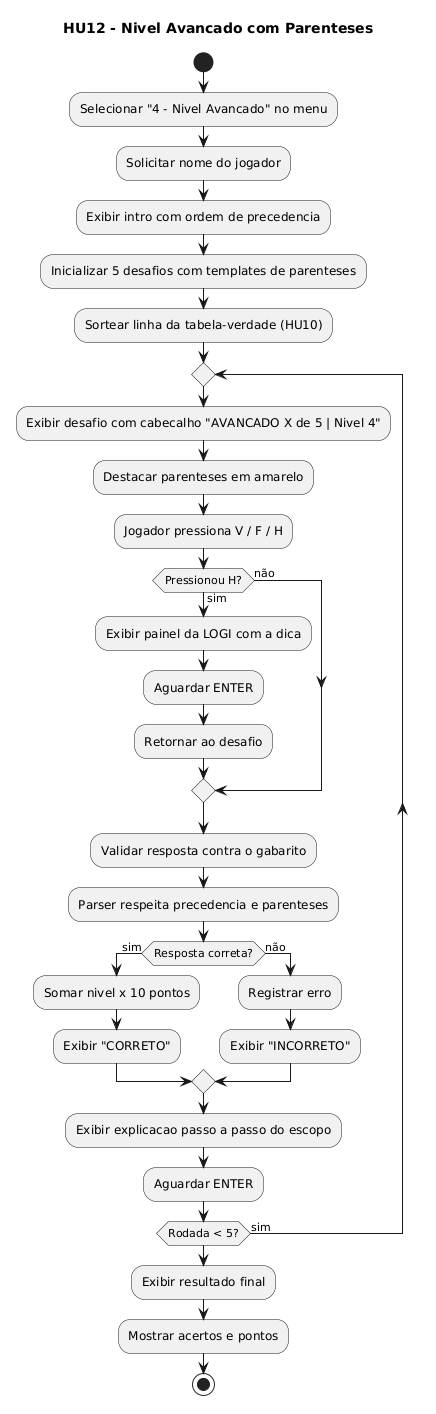

The diagram above was rendered by PlantUML. Its source (embedded in the PNG):
@startuml
title HU12 - Nivel Avancado com Parenteses

start

:Selecionar "4 - Nivel Avancado" no menu;
:Solicitar nome do jogador;
:Exibir intro com ordem de precedencia;
:Inicializar 5 desafios com templates de parenteses;
:Sortear linha da tabela-verdade (HU10);

repeat
  :Exibir desafio com cabecalho "AVANCADO X de 5 | Nivel 4";
  :Destacar parenteses em amarelo;
  :Jogador pressiona V / F / H;

  if (Pressionou H?) then (sim)
    :Exibir painel da LOGI com a dica;
    :Aguardar ENTER;
    :Retornar ao desafio;
  else (não)
  endif

  :Validar resposta contra o gabarito;
  :Parser respeita precedencia e parenteses;

  if (Resposta correta?) then (sim)
    :Somar nivel x 10 pontos;
    :Exibir "CORRETO";
  else (não)
    :Registrar erro;
    :Exibir "INCORRETO";
  endif

  :Exibir explicacao passo a passo do escopo;
  :Aguardar ENTER;

repeat while (Rodada < 5?) is (sim)

:Exibir resultado final;
:Mostrar acertos e pontos;

stop
@enduml